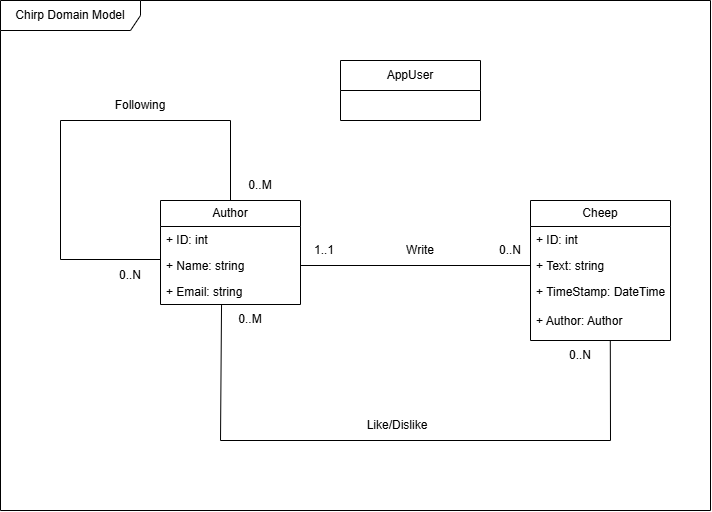

The diagram above was exported from draw.io. Its source (the exported page's mxGraphModel, read from the mxfile embedded in the PNG):
<mxGraphModel dx="1195" dy="643" grid="1" gridSize="10" guides="1" tooltips="1" connect="1" arrows="1" fold="1" page="1" pageScale="1" pageWidth="827" pageHeight="1169" background="none" math="0" shadow="0">
  <root>
    <mxCell id="WIyWlLk6GJQsqaUBKTNV-0" />
    <mxCell id="WIyWlLk6GJQsqaUBKTNV-1" parent="WIyWlLk6GJQsqaUBKTNV-0" />
    <mxCell id="PDE5_A8cH3JdQ8wwyv_W-0" value="Author" style="swimlane;fontStyle=0;childLayout=stackLayout;horizontal=1;startSize=26;fillColor=none;horizontalStack=0;resizeParent=1;resizeParentMax=0;resizeLast=0;collapsible=1;marginBottom=0;whiteSpace=wrap;html=1;" parent="WIyWlLk6GJQsqaUBKTNV-1" vertex="1">
      <mxGeometry x="220" y="240" width="140" height="104" as="geometry" />
    </mxCell>
    <mxCell id="PDE5_A8cH3JdQ8wwyv_W-1" value="+ ID: int" style="text;strokeColor=none;fillColor=none;align=left;verticalAlign=top;spacingLeft=4;spacingRight=4;overflow=hidden;rotatable=0;points=[[0,0.5],[1,0.5]];portConstraint=eastwest;whiteSpace=wrap;html=1;" parent="PDE5_A8cH3JdQ8wwyv_W-0" vertex="1">
      <mxGeometry y="26" width="140" height="26" as="geometry" />
    </mxCell>
    <mxCell id="PDE5_A8cH3JdQ8wwyv_W-2" value="+ Name: string" style="text;strokeColor=none;fillColor=none;align=left;verticalAlign=top;spacingLeft=4;spacingRight=4;overflow=hidden;rotatable=0;points=[[0,0.5],[1,0.5]];portConstraint=eastwest;whiteSpace=wrap;html=1;" parent="PDE5_A8cH3JdQ8wwyv_W-0" vertex="1">
      <mxGeometry y="52" width="140" height="26" as="geometry" />
    </mxCell>
    <mxCell id="PDE5_A8cH3JdQ8wwyv_W-3" value="+ Email: string" style="text;strokeColor=none;fillColor=none;align=left;verticalAlign=top;spacingLeft=4;spacingRight=4;overflow=hidden;rotatable=0;points=[[0,0.5],[1,0.5]];portConstraint=eastwest;whiteSpace=wrap;html=1;" parent="PDE5_A8cH3JdQ8wwyv_W-0" vertex="1">
      <mxGeometry y="78" width="140" height="26" as="geometry" />
    </mxCell>
    <mxCell id="PDE5_A8cH3JdQ8wwyv_W-4" value="Cheep" style="swimlane;fontStyle=0;childLayout=stackLayout;horizontal=1;startSize=26;fillColor=none;horizontalStack=0;resizeParent=1;resizeParentMax=0;resizeLast=0;collapsible=1;marginBottom=0;whiteSpace=wrap;html=1;" parent="WIyWlLk6GJQsqaUBKTNV-1" vertex="1">
      <mxGeometry x="590" y="240" width="140" height="140" as="geometry" />
    </mxCell>
    <mxCell id="PDE5_A8cH3JdQ8wwyv_W-5" value="+ ID: int" style="text;strokeColor=none;fillColor=none;align=left;verticalAlign=top;spacingLeft=4;spacingRight=4;overflow=hidden;rotatable=0;points=[[0,0.5],[1,0.5]];portConstraint=eastwest;whiteSpace=wrap;html=1;" parent="PDE5_A8cH3JdQ8wwyv_W-4" vertex="1">
      <mxGeometry y="26" width="140" height="26" as="geometry" />
    </mxCell>
    <mxCell id="PDE5_A8cH3JdQ8wwyv_W-6" value="+ Text: string" style="text;strokeColor=none;fillColor=none;align=left;verticalAlign=top;spacingLeft=4;spacingRight=4;overflow=hidden;rotatable=0;points=[[0,0.5],[1,0.5]];portConstraint=eastwest;whiteSpace=wrap;html=1;" parent="PDE5_A8cH3JdQ8wwyv_W-4" vertex="1">
      <mxGeometry y="52" width="140" height="26" as="geometry" />
    </mxCell>
    <mxCell id="PDE5_A8cH3JdQ8wwyv_W-7" value="+ TimeStamp: DateTime&lt;div&gt;&lt;br&gt;&lt;div&gt;+ Author: Author&lt;br&gt;&lt;div&gt;&lt;br&gt;&lt;/div&gt;&lt;/div&gt;&lt;/div&gt;" style="text;strokeColor=none;fillColor=none;align=left;verticalAlign=top;spacingLeft=4;spacingRight=4;overflow=hidden;rotatable=0;points=[[0,0.5],[1,0.5]];portConstraint=eastwest;whiteSpace=wrap;html=1;" parent="PDE5_A8cH3JdQ8wwyv_W-4" vertex="1">
      <mxGeometry y="78" width="140" height="62" as="geometry" />
    </mxCell>
    <mxCell id="PDE5_A8cH3JdQ8wwyv_W-10" value="" style="endArrow=none;html=1;rounded=0;exitX=1;exitY=0.5;exitDx=0;exitDy=0;entryX=0;entryY=0.5;entryDx=0;entryDy=0;" parent="WIyWlLk6GJQsqaUBKTNV-1" source="PDE5_A8cH3JdQ8wwyv_W-2" target="PDE5_A8cH3JdQ8wwyv_W-6" edge="1">
      <mxGeometry width="50" height="50" relative="1" as="geometry">
        <mxPoint x="410" y="350" as="sourcePoint" />
        <mxPoint x="460" y="300" as="targetPoint" />
      </mxGeometry>
    </mxCell>
    <mxCell id="PDE5_A8cH3JdQ8wwyv_W-11" value="Write" style="text;html=1;align=center;verticalAlign=middle;whiteSpace=wrap;rounded=0;" parent="WIyWlLk6GJQsqaUBKTNV-1" vertex="1">
      <mxGeometry x="450" y="270" width="60" height="40" as="geometry" />
    </mxCell>
    <mxCell id="PDE5_A8cH3JdQ8wwyv_W-12" value="0..N" style="text;html=1;align=center;verticalAlign=middle;whiteSpace=wrap;rounded=0;" parent="WIyWlLk6GJQsqaUBKTNV-1" vertex="1">
      <mxGeometry x="540" y="275" width="60" height="30" as="geometry" />
    </mxCell>
    <mxCell id="PDE5_A8cH3JdQ8wwyv_W-13" value="1..1" style="text;html=1;align=center;verticalAlign=middle;whiteSpace=wrap;rounded=0;" parent="WIyWlLk6GJQsqaUBKTNV-1" vertex="1">
      <mxGeometry x="354" y="275" width="60" height="30" as="geometry" />
    </mxCell>
    <mxCell id="PDE5_A8cH3JdQ8wwyv_W-15" value="" style="endArrow=none;html=1;rounded=0;exitX=0.5;exitY=0;exitDx=0;exitDy=0;" parent="WIyWlLk6GJQsqaUBKTNV-1" source="PDE5_A8cH3JdQ8wwyv_W-0" edge="1">
      <mxGeometry width="50" height="50" relative="1" as="geometry">
        <mxPoint x="304" y="210" as="sourcePoint" />
        <mxPoint x="290" y="160" as="targetPoint" />
      </mxGeometry>
    </mxCell>
    <mxCell id="PDE5_A8cH3JdQ8wwyv_W-16" value="" style="endArrow=none;html=1;rounded=0;" parent="WIyWlLk6GJQsqaUBKTNV-1" edge="1">
      <mxGeometry width="50" height="50" relative="1" as="geometry">
        <mxPoint x="120" y="160" as="sourcePoint" />
        <mxPoint x="290" y="160" as="targetPoint" />
      </mxGeometry>
    </mxCell>
    <mxCell id="PDE5_A8cH3JdQ8wwyv_W-17" value="" style="endArrow=none;html=1;rounded=0;" parent="WIyWlLk6GJQsqaUBKTNV-1" edge="1">
      <mxGeometry width="50" height="50" relative="1" as="geometry">
        <mxPoint x="120" y="299" as="sourcePoint" />
        <mxPoint x="120" y="160" as="targetPoint" />
      </mxGeometry>
    </mxCell>
    <mxCell id="PDE5_A8cH3JdQ8wwyv_W-18" value="" style="endArrow=none;html=1;rounded=0;entryX=0;entryY=0.5;entryDx=0;entryDy=0;" parent="WIyWlLk6GJQsqaUBKTNV-1" edge="1">
      <mxGeometry width="50" height="50" relative="1" as="geometry">
        <mxPoint x="120" y="299" as="sourcePoint" />
        <mxPoint x="220" y="299" as="targetPoint" />
      </mxGeometry>
    </mxCell>
    <mxCell id="PDE5_A8cH3JdQ8wwyv_W-19" value="Following" style="text;html=1;align=center;verticalAlign=middle;whiteSpace=wrap;rounded=0;" parent="WIyWlLk6GJQsqaUBKTNV-1" vertex="1">
      <mxGeometry x="170" y="130" width="60" height="30" as="geometry" />
    </mxCell>
    <mxCell id="LJGaKl-L1fjh894akgg2-2" value="" style="endArrow=none;html=1;rounded=0;entryX=0.436;entryY=1.077;entryDx=0;entryDy=0;entryPerimeter=0;" parent="WIyWlLk6GJQsqaUBKTNV-1" edge="1">
      <mxGeometry width="50" height="50" relative="1" as="geometry">
        <mxPoint x="280" y="480" as="sourcePoint" />
        <mxPoint x="281.0400000000001" y="344.00200000000007" as="targetPoint" />
      </mxGeometry>
    </mxCell>
    <mxCell id="LJGaKl-L1fjh894akgg2-3" value="" style="endArrow=none;html=1;rounded=0;" parent="WIyWlLk6GJQsqaUBKTNV-1" edge="1">
      <mxGeometry width="50" height="50" relative="1" as="geometry">
        <mxPoint x="280" y="480" as="sourcePoint" />
        <mxPoint x="670" y="480" as="targetPoint" />
      </mxGeometry>
    </mxCell>
    <mxCell id="LJGaKl-L1fjh894akgg2-4" value="" style="endArrow=none;html=1;rounded=0;entryX=0.57;entryY=1.007;entryDx=0;entryDy=0;entryPerimeter=0;" parent="WIyWlLk6GJQsqaUBKTNV-1" target="PDE5_A8cH3JdQ8wwyv_W-7" edge="1">
      <mxGeometry width="50" height="50" relative="1" as="geometry">
        <mxPoint x="670" y="480" as="sourcePoint" />
        <mxPoint x="720" y="430" as="targetPoint" />
      </mxGeometry>
    </mxCell>
    <mxCell id="LJGaKl-L1fjh894akgg2-5" value="Like/Dislike" style="text;html=1;align=center;verticalAlign=middle;whiteSpace=wrap;rounded=0;" parent="WIyWlLk6GJQsqaUBKTNV-1" vertex="1">
      <mxGeometry x="414" y="450" width="86" height="30" as="geometry" />
    </mxCell>
    <mxCell id="LJGaKl-L1fjh894akgg2-6" value="0..N" style="text;html=1;align=center;verticalAlign=middle;whiteSpace=wrap;rounded=0;" parent="WIyWlLk6GJQsqaUBKTNV-1" vertex="1">
      <mxGeometry x="610" y="380" width="60" height="30" as="geometry" />
    </mxCell>
    <mxCell id="LJGaKl-L1fjh894akgg2-7" value="0..M" style="text;html=1;align=center;verticalAlign=middle;whiteSpace=wrap;rounded=0;" parent="WIyWlLk6GJQsqaUBKTNV-1" vertex="1">
      <mxGeometry x="280" y="344" width="60" height="30" as="geometry" />
    </mxCell>
    <mxCell id="LJGaKl-L1fjh894akgg2-8" value="0..N" style="text;html=1;align=center;verticalAlign=middle;whiteSpace=wrap;rounded=0;" parent="WIyWlLk6GJQsqaUBKTNV-1" vertex="1">
      <mxGeometry x="160" y="300" width="60" height="30" as="geometry" />
    </mxCell>
    <mxCell id="LJGaKl-L1fjh894akgg2-9" value="0..M" style="text;html=1;align=center;verticalAlign=middle;whiteSpace=wrap;rounded=0;" parent="WIyWlLk6GJQsqaUBKTNV-1" vertex="1">
      <mxGeometry x="290" y="210" width="60" height="30" as="geometry" />
    </mxCell>
    <mxCell id="LJGaKl-L1fjh894akgg2-10" value="AppUser" style="swimlane;fontStyle=0;childLayout=stackLayout;horizontal=1;startSize=30;horizontalStack=0;resizeParent=1;resizeParentMax=0;resizeLast=0;collapsible=1;marginBottom=0;whiteSpace=wrap;html=1;" parent="WIyWlLk6GJQsqaUBKTNV-1" vertex="1">
      <mxGeometry x="400" y="100" width="140" height="60" as="geometry" />
    </mxCell>
    <mxCell id="LJGaKl-L1fjh894akgg2-14" value="Chirp Domain Model" style="shape=umlFrame;whiteSpace=wrap;html=1;pointerEvents=0;width=140;height=30;" parent="WIyWlLk6GJQsqaUBKTNV-1" vertex="1">
      <mxGeometry x="60" y="40" width="710" height="510" as="geometry" />
    </mxCell>
  </root>
</mxGraphModel>